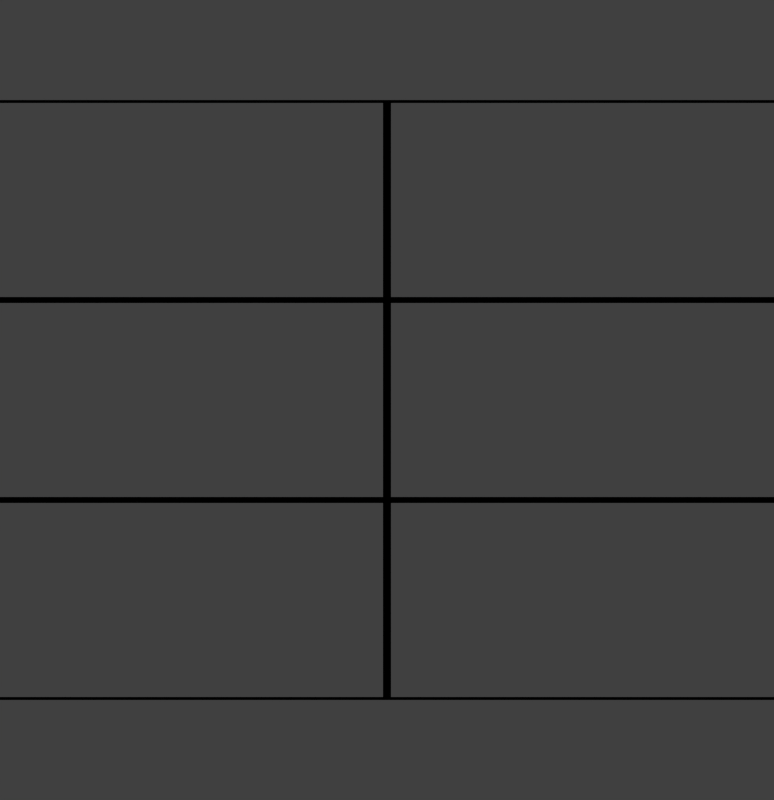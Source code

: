 # Source: BlenderTesting.blend  (saved by Blender 2.78.5; exported with 4.5.12 LTS)
import bpy
from mathutils import Matrix  # noqa: F401  (used for matrix-valued properties, if any)

bpy.ops.wm.read_factory_settings(use_empty=True)
scene = bpy.context.scene
scene.name = 'Scene'

# ---- collections
col_collection_1 = bpy.data.collections.new('Collection 1'); scene.collection.children.link(col_collection_1)

# ---- materials (node trees are filled in below, after node groups)
mat_material = bpy.data.materials.new('Material')
mat_material.alpha_threshold = 0.0
mat_material.roughness = 0.5

# ---- material node trees
mat_material.use_nodes = True; mat_material.node_tree.nodes.clear()
_N = mat_material.node_tree.nodes; _L = mat_material.node_tree.links
n0 = _N.new('ShaderNodeOutputMaterial'); n0.name = 'Material Output'; n0.location = (300, 300)
n1 = _N.new('ShaderNodeEmission'); n1.name = 'Emission'; n1.location = (10, 300)
n1.inputs[0].default_value = (0.0, 0.0, 0.0, 1.0)
_L.new(n1.outputs[0], n0.inputs[0])
n0.is_active_output = True

# ---- world
world_world = bpy.data.worlds.new('World'); scene.world = world_world
world_world.color = (0.05088, 0.05088, 0.05088)
world_world.use_sun_shadow = False
world_world.sun_shadow_jitter_overblur = 0.0
world_world.cycles.sampling_method = 'NONE'
world_world.cycles.sample_map_resolution = 256

# ---- cameras
cam_camera = bpy.data.cameras.new('Camera')
cam_camera.type = 'ORTHO'
cam_camera.clip_end = 100.0
cam_camera.lens = 35.0
cam_camera.sensor_width = 32.0
cam_camera.sensor_height = 18.0
cam_camera.display_size = 2.0
cam_camera.dof.focus_distance = 0.0

# ---- meshes
me_plane = bpy.data.meshes.new('Plane')
me_plane.from_pydata([(-1.0, -1.0, 0.0), (1.0, -1.0, 0.0), (-1.0, 1.0, 0.0), (1.0, 1.0, 0.0), (-1.0, 0.3333, 0.0), (-1.0, -0.3333, 0.0), (1.0, -0.3333, 0.0), (1.0, 0.3333, 0.0), (0.0, -1.0, 0.0), (0.0, 1.0, 0.0), (0.0, -0.3333, 0.0), (0.0, 0.3333, 0.0)], [], [(11, 7, 3, 9), (8, 1, 6, 10), (10, 6, 7, 11), (5, 10, 11, 4), (0, 8, 10, 5), (4, 11, 9, 2)])
me_plane.materials.append(mat_material)
me_plane.use_remesh_preserve_volume = False
me_plane.use_remesh_preserve_attributes = False
me_plane.use_mirror_vertex_groups = False
me_plane.update()

# ---- objects
ob_camera = bpy.data.objects.new('Camera', cam_camera)
ob_plane = bpy.data.objects.new('Plane', me_plane)

# ---- transforms, parenting, visibility, modifiers, constraints
ob_camera.location = (0.0, 0.0, 8.744)
ob_camera.lineart.crease_threshold = 0.0
ob_plane.location = (0.0, 0.0, 0.0)
ob_plane.scale = (3.0, 2.25, 2.25)
ob_plane.lineart.crease_threshold = 0.0
_m = ob_plane.modifiers.new('Wireframe', 'WIREFRAME')

# ---- collection membership
col_collection_1.objects.link(ob_camera)
col_collection_1.objects.link(ob_plane)

# ---- scene / render settings (as saved in the file)
scene.camera = ob_camera
scene.frame_start = 7000; scene.frame_end = 7300; scene.frame_set(7069)
scene.render.engine = 'CYCLES'
scene.render.image_settings.file_format = 'FFMPEG'
scene.render.resolution_x = 706
scene.render.resolution_y = 730
scene.render.dither_intensity = 0.0
scene.render.film_transparent = True
scene.cycles.use_denoising = False
scene.cycles.samples = 10
scene.cycles.sampling_pattern = 'TABULATED_SOBOL'
scene.cycles.light_sampling_threshold = 0.0
scene.cycles.use_adaptive_sampling = False
scene.cycles.use_light_tree = False
scene.cycles.blur_glossy = 0.0
scene.cycles.pixel_filter_type = 'GAUSSIAN'
scene.cycles.sample_clamp_indirect = 0.0
scene.view_settings.view_transform = 'Standard'
bpy.context.view_layer.update()

# ---- added for rendering (the .blend has no usable light): sun
light_auto_sun = bpy.data.lights.new('AutoSun', 'SUN')
light_auto_sun.energy = 3.0
light_auto_sun.angle = 0.0523599
ob_auto_sun = bpy.data.objects.new('AutoSun', light_auto_sun)
scene.collection.objects.link(ob_auto_sun)
ob_auto_sun.rotation_euler = (0.872665, 0.174533, 0.523599)
bpy.context.view_layer.update()

